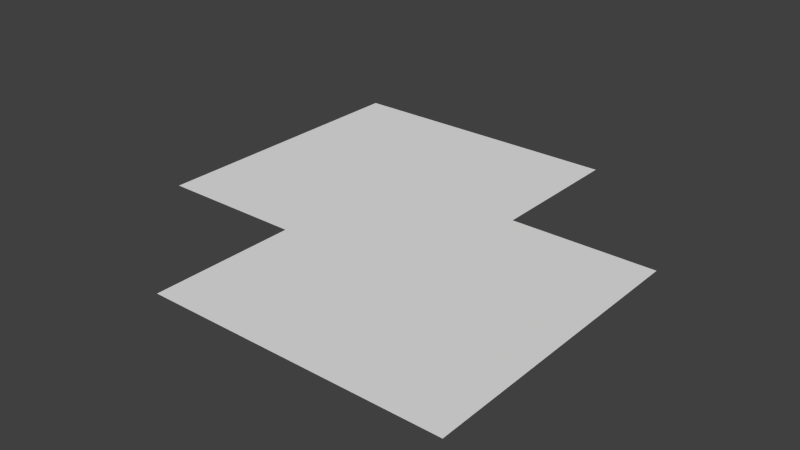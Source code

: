 # Source: right_long.blend  (saved by Blender 2.74.0; exported with 4.5.12 LTS)
import bpy
from mathutils import Matrix  # noqa: F401  (used for matrix-valued properties, if any)

bpy.ops.wm.read_factory_settings(use_empty=True)
scene = bpy.context.scene
scene.name = 'Scene'

# ---- collections
col_collection_1 = bpy.data.collections.new('Collection 1'); scene.collection.children.link(col_collection_1)

# ---- materials (node trees are filled in below, after node groups)
mat_material_001 = bpy.data.materials.new('Material.001')
mat_material_001.alpha_threshold = 0.0
mat_material_001.use_transparent_shadow = False
mat_material_001.roughness = 0.5
mat_material_002 = bpy.data.materials.new('Material.002')
mat_material_002.alpha_threshold = 0.0
mat_material_002.use_transparent_shadow = False
mat_material_002.roughness = 0.5

# ---- material node trees

# ---- world
world_world = bpy.data.worlds.new('World'); scene.world = world_world
world_world.color = (0.05088, 0.05088, 0.05088)
world_world.use_sun_shadow = False
world_world.sun_shadow_jitter_overblur = 0.0
world_world.cycles.sampling_method = 'MANUAL'
world_world.cycles.sample_map_resolution = 256

# ---- meshes
me_plane_005 = bpy.data.meshes.new('Plane.005')
me_plane_005.from_pydata([(-0.0002543, -0.6699, -2.794e-09), (5.086e-05, -0.9996, -2.794e-09), (5.086e-05, 0.6704, -2.794e-09), (3.0, -4.0, -2.794e-09), (1.294, 0.8277, -2.794e-09), (1.21, 0.5122, -2.794e-09), (5.086e-05, 0.6716, -2.794e-09), (0.8623, -0.7834, -2.794e-09), (0.7772, -1.102, -2.794e-09), (0.0003061, 0.9981, -2.794e-09), (2.5, 0.3282, -2.794e-09), (2.337, 0.04532, -2.794e-09), (1.666, -1.116, -2.794e-09), (1.501, -1.402, -2.794e-09), (3.535, -0.4664, -2.794e-09), (3.305, -0.6974, -2.794e-09), (2.356, -1.646, -2.794e-09), (2.123, -1.879, -2.794e-09), (4.33, -1.502, -2.794e-09), (4.047, -1.665, -2.794e-09), (2.885, -2.336, -2.794e-09), (2.6, -2.501, -2.794e-09), (4.829, -2.708, -2.794e-09), (4.514, -2.792, -2.794e-09), (3.218, -3.139, -2.794e-09), (2.9, -3.225, -2.794e-09), (4.998, -4.0, -2.794e-09), (4.671, -4.0, -2.794e-09), (3.33, -4.0, -2.794e-09), (5.086e-05, -2.0, -2.794e-09), (2.0, -4.0, -2.794e-09), (2.0, -2.0, -2.794e-09), (5.086e-05, 2.0, -2.794e-09), (4.0, 2.0, -2.794e-09), (4.0, 0.0, -2.794e-09), (6.0, -4.0, -2.794e-09), (6.0, 0.0, -2.794e-09)], [(2, 0)], [(7, 8, 13, 12), (5, 11, 10, 4), (24, 28, 27, 23), (12, 13, 17, 16), (11, 15, 14, 10), (20, 24, 23, 19), (16, 20, 19, 15), (16, 17, 21, 20), (15, 19, 18, 14), (12, 16, 15, 11), (7, 12, 11, 5), (20, 21, 25, 24), (19, 23, 22, 18), (0, 7, 5, 6), (0, 1, 8, 7), (23, 27, 26, 22), (24, 25, 3, 28), (6, 5, 4, 9), (31, 21, 17), (30, 21, 31), (30, 25, 21), (30, 3, 25), (8, 1, 29), (13, 8, 29), (29, 31, 13), (31, 17, 13), (32, 4, 33), (33, 4, 10), (4, 32, 9), (34, 33, 10), (34, 10, 14), (14, 18, 34), (18, 22, 36), (18, 36, 34), (26, 35, 22), (22, 35, 36)])
me_plane_005.polygons.foreach_set('use_smooth', [1, 1, 1, 1, 1, 1, 1, 1, 1, 1, 1, 1, 1, 1, 1, 1, 1, 1, 0, 0, 0, 0, 0, 0, 0, 0, 0, 0, 0, 0, 0, 0, 0, 0, 0, 0])
me_plane_005.polygons.foreach_set('material_index', [0, 0, 1, 0, 0, 1, 1, 0, 0, 1, 1, 0, 0, 1, 0, 0, 0, 0, 0, 0, 0, 0, 0, 0, 0, 0, 0, 0, 0, 0, 0, 0, 0, 0, 0, 0])
me_plane_005.materials.append(mat_material_001)
me_plane_005.materials.append(mat_material_002)
me_plane_005.use_remesh_preserve_volume = False
me_plane_005.use_remesh_preserve_attributes = False
me_plane_005.use_mirror_vertex_groups = False
me_plane_005.update()

# ---- objects
ob_master_corner_large = bpy.data.objects.new('Master_corner_large', me_plane_005)

# ---- transforms, parenting, visibility, modifiers, constraints
ob_master_corner_large.location = (0.0, 0.0, 0.0)
ob_master_corner_large.scale = (0.5, 0.5, 0.5)
ob_master_corner_large.lineart.crease_threshold = 0.0

# ---- collection membership
col_collection_1.objects.link(ob_master_corner_large)

# ---- scene / render settings (as saved in the file)
scene.frame_start = 1; scene.frame_end = 250; scene.frame_set(1)
scene.render.engine = 'BLENDER_EEVEE_NEXT'
scene.render.resolution_percentage = 50
scene.render.dither_intensity = 0.0
scene.cycles.use_denoising = False
scene.cycles.samples = 10
scene.cycles.sampling_pattern = 'TABULATED_SOBOL'
scene.cycles.light_sampling_threshold = 0.0
scene.cycles.use_adaptive_sampling = False
scene.cycles.use_light_tree = False
scene.cycles.blur_glossy = 0.0
scene.cycles.pixel_filter_type = 'GAUSSIAN'
scene.cycles.sample_clamp_indirect = 0.0
scene.view_settings.view_transform = 'Standard'
bpy.context.view_layer.update()

# ---- added for rendering (the .blend has no active camera and no usable light): camera, sun
cam_auto = bpy.data.cameras.new('AutoCamera')
cam_auto.lens = 50.0
cam_auto.sensor_width = 36.0
cam_auto.clip_end = 1000.0
ob_auto_camera = bpy.data.objects.new('AutoCamera', cam_auto)
scene.collection.objects.link(ob_auto_camera)
ob_auto_camera.location = (5.42546, -5.21067, 3.14042)
ob_auto_camera.rotation_euler = (1.09748, -7.21219e-08, 0.694738)
scene.camera = ob_auto_camera
light_auto_sun = bpy.data.lights.new('AutoSun', 'SUN')
light_auto_sun.energy = 3.0
light_auto_sun.angle = 0.0523599
ob_auto_sun = bpy.data.objects.new('AutoSun', light_auto_sun)
scene.collection.objects.link(ob_auto_sun)
ob_auto_sun.rotation_euler = (0.872665, 0.174533, 0.523599)
bpy.context.view_layer.update()
